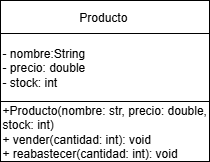

The diagram above was exported from draw.io. Its source (the exported page's mxGraphModel, read from the mxfile embedded in the PNG):
<mxGraphModel dx="963" dy="803" grid="0" gridSize="10" guides="1" tooltips="1" connect="1" arrows="1" fold="1" page="0" pageScale="1" pageWidth="827" pageHeight="1169" math="0" shadow="0">
  <root>
    <mxCell id="0" />
    <mxCell id="1" parent="0" />
    <mxCell id="QHRhqhGFEmx-itQ-rQdQ-4" value="" style="group" vertex="1" connectable="0" parent="1">
      <mxGeometry x="-247" y="-10" width="209" height="161" as="geometry" />
    </mxCell>
    <mxCell id="QHRhqhGFEmx-itQ-rQdQ-1" value="Producto&amp;nbsp;" style="rounded=0;whiteSpace=wrap;html=1;" vertex="1" parent="QHRhqhGFEmx-itQ-rQdQ-4">
      <mxGeometry width="209" height="33" as="geometry" />
    </mxCell>
    <mxCell id="QHRhqhGFEmx-itQ-rQdQ-2" value="&lt;div&gt;&lt;br&gt;&lt;/div&gt;- nombre:String&lt;div&gt;- precio: double&lt;/div&gt;&lt;div&gt;- stock: int&amp;nbsp;&amp;nbsp;&lt;/div&gt;&lt;div&gt;&lt;br&gt;&lt;/div&gt;" style="rounded=0;whiteSpace=wrap;html=1;align=left;" vertex="1" parent="QHRhqhGFEmx-itQ-rQdQ-4">
      <mxGeometry y="33" width="209" height="68" as="geometry" />
    </mxCell>
    <mxCell id="QHRhqhGFEmx-itQ-rQdQ-3" value="&lt;div&gt;+Producto(nombre: str, precio: double, stock: int)&lt;/div&gt;+ vender(cantidad: int): void&lt;div&gt;+ reabastecer(cantidad: int): void&lt;/div&gt;" style="rounded=0;whiteSpace=wrap;html=1;align=left;" vertex="1" parent="QHRhqhGFEmx-itQ-rQdQ-4">
      <mxGeometry y="101" width="209" height="60" as="geometry" />
    </mxCell>
  </root>
</mxGraphModel>